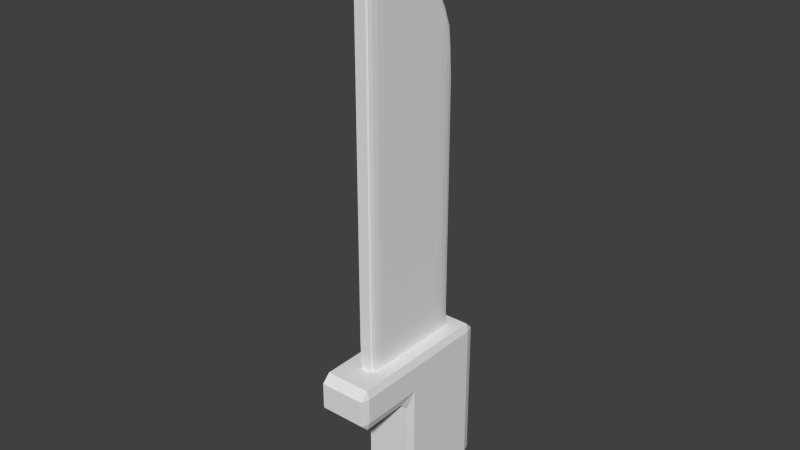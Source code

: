 # Source: knife.blend  (saved by Blender 2.75.0; exported with 4.5.12 LTS)
import bpy
from mathutils import Matrix  # noqa: F401  (used for matrix-valued properties, if any)

bpy.ops.wm.read_factory_settings(use_empty=True)
scene = bpy.context.scene
scene.name = 'Scene'

# ---- collections
col_collection_1 = bpy.data.collections.new('Collection 1'); scene.collection.children.link(col_collection_1)

# ---- world
world_world = bpy.data.worlds.new('World'); scene.world = world_world
world_world.color = (0.05088, 0.05088, 0.05088)
world_world.use_sun_shadow = False
world_world.sun_shadow_jitter_overblur = 0.0
world_world.cycles.sampling_method = 'MANUAL'
world_world.cycles.sample_map_resolution = 256

# ---- meshes
me_cube_004 = bpy.data.meshes.new('Cube.004')
me_cube_004.from_pydata([(-1.0, -0.9, 0.9), (-0.9, -1.0, 0.9), (-0.9, -0.9, 1.0), (-1.0, 0.9, -0.9), (-0.9, 1.0, -0.9), (-0.9, 0.9, -1.0), (-1.0, 0.9, 0.9), (-0.9, 0.9, 1.0), (-0.9, 1.0, 0.9), (1.0, -0.9, 0.9), (0.9, -0.9, 1.0), (0.9, -1.0, 0.9), (1.0, 0.9, -0.9), (0.9, 0.9, -1.0), (0.9, 1.0, -0.9), (0.9, 0.9, 1.0), (1.0, 0.9, 0.9), (0.9, 1.0, 0.9), (-1.0, -0.9, 0.5792), (-0.9, -0.9, 0.4792), (-0.9, -1.0, 0.5792), (-1.0, 0.9, 0.3792), (-1.0, 0.9, 0.5792), (-0.9, 1.0, 0.5792), (-0.9, 1.0, 0.3792), (0.9, 1.0, 0.3792), (0.9, 1.0, 0.5792), (1.0, 0.9, 0.5792), (1.0, 0.9, 0.3792), (1.0, -0.9, 0.5792), (0.9, -1.0, 0.5792), (0.9, -0.9, 0.4792), (-0.9, -0.1123, 1.0), (-1.0, -0.1123, 0.9), (-1.0, -0.3123, 0.9), (-0.9, -0.3123, 1.0), (-1.0, -0.1123, -0.9), (-0.9, -0.1123, -1.0), (-0.9, -0.2123, -0.9), (0.9, -0.3123, 1.0), (1.0, -0.3123, 0.9), (1.0, -0.1123, 0.9), (0.9, -0.1123, 1.0), (1.0, -0.1123, -0.9), (0.9, -0.2123, -0.9), (0.9, -0.1123, -1.0), (1.0, -0.1123, 0.3792), (1.0, -0.1123, 0.5792), (1.0, -0.3123, 0.5792), (0.9, -0.3123, 0.4792), (0.9, -0.2123, 0.3792), (-1.0, -0.3123, 0.5792), (-1.0, -0.1123, 0.5792), (-1.0, -0.1123, 0.3792), (-0.9, -0.2123, 0.3792), (-0.9, -0.3123, 0.4792)], [], [(42, 15, 7, 32), (37, 5, 13, 45), (50, 54, 38, 44), (53, 21, 3, 36), (8, 17, 26, 23), (10, 39, 35, 2), (28, 46, 43, 12), (33, 6, 22, 52), (40, 9, 29, 48), (24, 25, 14, 4), (31, 19, 55, 49), (0, 34, 51, 18), (16, 41, 47, 27), (0, 1, 2), (3, 4, 5), (6, 7, 8), (9, 10, 11), (12, 13, 14), (15, 16, 17), (18, 19, 20), (21, 22, 23, 24), (25, 26, 27, 28), (29, 30, 31), (32, 33, 34, 35), (36, 37, 38), (39, 40, 41, 42), (43, 44, 45), (46, 47, 48, 49, 50), (51, 52, 53, 54, 55), (20, 1, 0, 18), (32, 7, 6, 33), (24, 4, 3, 21), (7, 15, 17, 8), (28, 12, 14, 25), (13, 5, 4, 14), (39, 10, 9, 40), (45, 13, 12, 43), (10, 2, 1, 11), (8, 23, 22, 6), (16, 27, 26, 17), (11, 30, 29, 9), (19, 31, 30, 20), (46, 28, 27, 47), (25, 24, 23, 26), (55, 19, 18, 51), (2, 35, 34, 0), (5, 37, 36, 3), (15, 42, 41, 16), (54, 50, 49, 55), (31, 49, 48, 29), (21, 53, 52, 22), (33, 52, 51, 34), (40, 48, 47, 41), (42, 32, 35, 39), (37, 45, 44, 38), (50, 44, 43, 46), (53, 36, 38, 54), (11, 1, 20, 30)])
_uv = me_cube_004.uv_layers.new(name='UVMap')
_uv.uv.foreach_set('vector', [0.0, 0.0, 1.0, 0.0, 1.0, 1.0, 0.0, 1.0, 0.0, 0.0, 1.0, 0.0, 1.0, 1.0, 0.0, 1.0, 0.0, 0.0, 1.0, 0.0, 1.0, 1.0, 0.0, 1.0, 0.0, 0.0, 1.0, 0.0, 1.0, 1.0, 0.0, 1.0, 0.0, 0.0, 1.0, 0.0, 1.0, 1.0, 0.0, 1.0, 0.0, 0.0, 1.0, 0.0, 1.0, 1.0, 0.0, 1.0, 0.0, 0.0, 1.0, 0.0, 1.0, 1.0, 0.0, 1.0, 0.0, 0.0, 1.0, 0.0, 1.0, 1.0, 0.0, 1.0, 0.0, 0.0, 1.0, 0.0, 1.0, 1.0, 0.0, 1.0, 0.0, 0.0, 1.0, 0.0, 1.0, 1.0, 0.0, 1.0, 0.0, 0.0, 1.0, 0.0, 1.0, 1.0, 0.0, 1.0, 0.0, 0.0, 1.0, 0.0, 1.0, 1.0, 0.0, 1.0, 0.0, 0.0, 1.0, 0.0, 1.0, 1.0, 0.0, 1.0, 0.0, 0.0, 1.0, 0.0, 1.0, 1.0, 0.0, 0.0, 1.0, 0.0, 1.0, 1.0, 0.0, 0.0, 1.0, 0.0, 1.0, 1.0, 0.0, 0.0, 1.0, 0.0, 1.0, 1.0, 0.0, 0.0, 1.0, 0.0, 1.0, 1.0, 0.0, 0.0, 1.0, 0.0, 1.0, 1.0, 0.0, 0.0, 1.0, 0.0, 1.0, 1.0, 0.0, 0.0, 1.0, 0.0, 1.0, 1.0, 0.0, 1.0, 0.0, 0.0, 1.0, 0.0, 1.0, 1.0, 0.0, 1.0, 0.0, 0.0, 1.0, 0.0, 1.0, 1.0, 0.0, 0.0, 1.0, 0.0, 1.0, 1.0, 0.0, 1.0, 0.0, 0.0, 1.0, 0.0, 1.0, 1.0, 0.0, 0.0, 1.0, 0.0, 1.0, 1.0, 0.0, 1.0, 0.0, 0.0, 1.0, 0.0, 1.0, 1.0, 0.5, 1.0, 0.9755, 0.6545, 0.7939, 0.09549, 0.2061, 0.09549, 0.02447, 0.6545, 0.5, 1.0, 0.9755, 0.6545, 0.7939, 0.09549, 0.2061, 0.09549, 0.02447, 0.6545, 0.0, 0.0, 1.0, 0.0, 1.0, 1.0, 0.0, 1.0, 0.0, 0.0, 1.0, 0.0, 1.0, 1.0, 0.0, 1.0, 0.0, 0.0, 1.0, 0.0, 1.0, 1.0, 0.0, 1.0, 0.0, 0.0, 1.0, 0.0, 1.0, 1.0, 0.0, 1.0, 0.0, 0.0, 1.0, 0.0, 1.0, 1.0, 0.0, 1.0, 0.0, 0.0, 1.0, 0.0, 1.0, 1.0, 0.0, 1.0, 0.0, 0.0, 1.0, 0.0, 1.0, 1.0, 0.0, 1.0, 0.0, 0.0, 1.0, 0.0, 1.0, 1.0, 0.0, 1.0, 0.0, 0.0, 1.0, 0.0, 1.0, 1.0, 0.0, 1.0, 0.0, 0.0, 1.0, 0.0, 1.0, 1.0, 0.0, 1.0, 0.0, 0.0, 1.0, 0.0, 1.0, 1.0, 0.0, 1.0, 0.0, 0.0, 1.0, 0.0, 1.0, 1.0, 0.0, 1.0, 0.0, 0.0, 1.0, 0.0, 1.0, 1.0, 0.0, 1.0, 0.0, 0.0, 1.0, 0.0, 1.0, 1.0, 0.0, 1.0, 0.0, 0.0, 1.0, 0.0, 1.0, 1.0, 0.0, 1.0, 0.0, 0.0, 1.0, 0.0, 1.0, 1.0, 0.0, 1.0, 0.0, 0.0, 1.0, 0.0, 1.0, 1.0, 0.0, 1.0, 0.0, 0.0, 1.0, 0.0, 1.0, 1.0, 0.0, 1.0, 0.0, 0.0, 1.0, 0.0, 1.0, 1.0, 0.0, 1.0, 0.0, 0.0, 1.0, 0.0, 1.0, 1.0, 0.0, 1.0, 0.0, 0.0, 1.0, 0.0, 1.0, 1.0, 0.0, 1.0, 0.0, 0.0, 1.0, 0.0, 1.0, 1.0, 0.0, 1.0, 0.0, 0.0, 1.0, 0.0, 1.0, 1.0, 0.0, 1.0, 0.0, 0.0, 1.0, 0.0, 1.0, 1.0, 0.0, 1.0, 0.0, 0.0, 1.0, 0.0, 1.0, 1.0, 0.0, 1.0, 0.0, 0.0, 1.0, 0.0, 1.0, 1.0, 0.0, 1.0, 0.0, 0.0, 1.0, 0.0, 1.0, 1.0, 0.0, 1.0, 0.0, 0.0, 1.0, 0.0, 1.0, 1.0, 0.0, 1.0, 0.0, 0.0, 1.0, 0.0, 1.0, 1.0, 0.0, 1.0])
me_cube_004.use_remesh_preserve_volume = False
me_cube_004.use_remesh_preserve_attributes = False
me_cube_004.use_mirror_vertex_groups = False
me_cube_004.update()
me_cube_010 = bpy.data.meshes.new('Cube.010')
me_cube_010.from_pydata([(-0.6777, -11.88, 8.22), (-1.0, -9.803, 8.22), (-0.6777, -9.803, -1.0), (-0.801, -11.72, 8.22), (-0.9056, -11.27, 8.22), (-0.6777, -11.72, 4.692), (-0.8041, -11.53, 4.603), (-0.8892, -11.16, 4.787), (-0.8638, -11.0, 2.897), (-0.9755, -9.803, 4.692), (-0.9056, -9.803, 1.701), (-0.9755, -10.6, 8.22), (-0.9459, -10.62, 4.603), (-0.8892, -10.58, 2.169), (-0.6777, -10.6, -0.2981), (-0.6777, -11.27, 1.701), (-0.801, -9.803, -0.2981), (-0.8041, -10.62, 0.5489), (-0.7977, -11.16, 2.169), (-0.6777, -11.88, 46.99), (-0.6777, -9.803, 53.79), (-1.0, -9.803, 44.57), (-0.6777, -11.72, 50.34), (-0.6777, -11.27, 52.8), (-0.801, -11.72, 46.79), (-0.8074, -11.56, 50.32), (-0.8097, -11.29, 52.89), (-0.8812, -11.11, 51.91), (-0.801, -9.799, 53.08), (-0.9056, -9.797, 51.08), (-0.6777, -10.6, 54.01), (-0.8074, -10.64, 53.34), (-0.908, -10.65, 52.14), (-0.9755, -10.6, 45.48), (-0.9056, -11.27, 46.26), (-0.9755, -9.799, 48.09), (-0.9505, -10.64, 49.24), (-0.908, -11.29, 50.06), (-0.6777, 1.0, 5.794), (-0.6777, -1.075, -1.0), (-1.0, -1.075, 5.794), (-0.6777, 0.842, 3.194), (-0.6777, 0.3921, 0.99), (-0.801, 0.842, 5.794), (-0.8041, 0.6514, 3.129), (-0.7977, 0.2866, 1.335), (-0.8638, 0.1228, 1.872), (-0.801, -1.075, -0.4828), (-0.9056, -1.075, 0.99), (-0.6777, -0.2812, -0.4828), (-0.8041, -0.2613, 0.1413), (-0.8892, -0.3026, 1.335), (-0.9755, -0.2812, 5.794), (-0.9056, 0.3921, 5.794), (-0.9755, -1.075, 3.194), (-0.9459, -0.2613, 3.129), (-0.8892, 0.2866, 3.264), (-0.6777, -1.075, 43.58), (-0.6777, 1.0, 34.36), (-1.0, -1.075, 36.79), (-0.6777, -0.2812, 42.14), (-0.6777, 0.3921, 39.88), (-0.801, -1.07, 43.06), (-0.8074, -0.2379, 41.56), (-0.8097, 0.4082, 39.91), (-0.8812, 0.2364, 39.55), (-0.801, 0.842, 34.57), (-0.9056, 0.3921, 35.1), (-0.6777, 0.842, 37.15), (-0.8074, 0.6812, 37.48), (-0.908, 0.4082, 37.85), (-0.9755, -1.07, 39.38), (-0.9056, -1.068, 41.59), (-0.9755, -0.2812, 35.88), (-0.9505, -0.2379, 38.55), (-0.908, -0.2218, 40.65), (0.6777, -11.88, 8.22), (0.6777, -9.803, -1.0), (1.0, -9.803, 8.22), (0.6777, -11.72, 4.692), (0.6777, -11.27, 1.701), (0.801, -11.72, 8.22), (0.8041, -11.53, 4.603), (0.7977, -11.16, 2.169), (0.8638, -11.0, 2.897), (0.801, -9.803, -0.2981), (0.9056, -9.803, 1.701), (0.6777, -10.6, -0.2981), (0.8041, -10.62, 0.5489), (0.8892, -10.58, 2.169), (0.9755, -10.6, 8.22), (0.9056, -11.27, 8.22), (0.9755, -9.803, 4.692), (0.9459, -10.62, 4.603), (0.8892, -11.16, 4.787), (0.6777, -9.803, 53.79), (0.6777, -11.88, 46.99), (1.0, -9.803, 44.57), (0.6777, -10.6, 54.01), (0.6777, -11.27, 52.8), (0.801, -9.799, 53.08), (0.8074, -10.64, 53.34), (0.8097, -11.29, 52.89), (0.8812, -11.11, 51.91), (0.801, -11.72, 46.79), (0.9056, -11.27, 46.26), (0.6777, -11.72, 50.34), (0.8074, -11.56, 50.32), (0.908, -11.29, 50.06), (0.9755, -9.799, 48.09), (0.9056, -9.797, 51.08), (0.9755, -10.6, 45.48), (0.9505, -10.64, 49.24), (0.908, -10.65, 52.14), (1.0, -1.075, 5.794), (0.6777, -1.075, -1.0), (0.6777, 1.0, 5.794), (0.9755, -1.075, 3.194), (0.9056, -1.075, 0.99), (0.9755, -0.2812, 5.794), (0.9459, -0.2613, 3.129), (0.8892, -0.3026, 1.335), (0.8638, 0.1228, 1.872), (0.6777, -0.2812, -0.4828), (0.6777, 0.3921, 0.99), (0.801, -1.075, -0.4828), (0.8041, -0.2613, 0.1413), (0.7977, 0.2866, 1.335), (0.801, 0.842, 5.794), (0.9056, 0.3921, 5.794), (0.6777, 0.842, 3.194), (0.8041, 0.6514, 3.129), (0.8892, 0.2866, 3.264), (0.6777, -1.075, 43.58), (1.0, -1.075, 36.79), (0.6777, 1.0, 34.36), (0.801, -1.07, 43.06), (0.9056, -1.068, 41.59), (0.6777, -0.2812, 42.14), (0.8074, -0.2379, 41.56), (0.908, -0.2218, 40.65), (0.8812, 0.2364, 39.55), (0.9755, -0.2812, 35.88), (0.9056, 0.3921, 35.1), (0.9755, -1.07, 39.38), (0.9505, -0.2379, 38.55), (0.908, 0.4082, 37.85), (0.6777, 0.842, 37.15), (0.6777, 0.3921, 39.88), (0.801, 0.842, 34.57), (0.8074, 0.6812, 37.48), (0.8097, 0.4082, 39.91)], [], [(2, 39, 115, 77), (134, 97, 78, 114), (95, 133, 57, 20), (96, 19, 0, 76), (58, 135, 116, 38), (0, 3, 6, 5), (3, 4, 7, 6), (5, 6, 18, 15), (6, 7, 8, 18), (1, 9, 12, 11), (9, 10, 13, 12), (11, 12, 7, 4), (12, 13, 8, 7), (2, 14, 17, 16), (14, 15, 18, 17), (16, 17, 13, 10), (17, 18, 8, 13), (19, 22, 25, 24), (22, 23, 26, 25), (24, 25, 37, 34), (25, 26, 27, 37), (20, 28, 31, 30), (28, 29, 32, 31), (30, 31, 26, 23), (31, 32, 27, 26), (21, 33, 36, 35), (33, 34, 37, 36), (35, 36, 32, 29), (36, 37, 27, 32), (38, 41, 44, 43), (41, 42, 45, 44), (43, 44, 56, 53), (44, 45, 46, 56), (39, 47, 50, 49), (47, 48, 51, 50), (49, 50, 45, 42), (50, 51, 46, 45), (40, 52, 55, 54), (52, 53, 56, 55), (54, 55, 51, 48), (55, 56, 46, 51), (57, 60, 63, 62), (60, 61, 64, 63), (62, 63, 75, 72), (63, 64, 65, 75), (58, 66, 69, 68), (66, 67, 70, 69), (68, 69, 64, 61), (69, 70, 65, 64), (59, 71, 74, 73), (71, 72, 75, 74), (73, 74, 70, 67), (74, 75, 65, 70), (76, 79, 82, 81), (79, 80, 83, 82), (81, 82, 94, 91), (82, 83, 84, 94), (77, 85, 88, 87), (85, 86, 89, 88), (87, 88, 83, 80), (88, 89, 84, 83), (78, 90, 93, 92), (90, 91, 94, 93), (92, 93, 89, 86), (93, 94, 84, 89), (95, 98, 101, 100), (98, 99, 102, 101), (100, 101, 113, 110), (101, 102, 103, 113), (96, 104, 107, 106), (104, 105, 108, 107), (106, 107, 102, 99), (107, 108, 103, 102), (97, 109, 112, 111), (109, 110, 113, 112), (111, 112, 108, 105), (112, 113, 103, 108), (114, 117, 120, 119), (117, 118, 121, 120), (119, 120, 132, 129), (120, 121, 122, 132), (115, 123, 126, 125), (123, 124, 127, 126), (125, 126, 121, 118), (126, 127, 122, 121), (116, 128, 131, 130), (128, 129, 132, 131), (130, 131, 127, 124), (131, 132, 122, 127), (133, 136, 139, 138), (136, 137, 140, 139), (138, 139, 151, 148), (139, 140, 141, 151), (134, 142, 145, 144), (142, 143, 146, 145), (144, 145, 140, 137), (145, 146, 141, 140), (135, 147, 150, 149), (147, 148, 151, 150), (149, 150, 146, 143), (150, 151, 141, 146), (0, 19, 24, 3), (3, 24, 34, 4), (4, 34, 33, 11), (11, 33, 21, 1), (20, 57, 62, 28), (28, 62, 72, 29), (29, 72, 71, 35), (35, 71, 59, 21), (58, 38, 43, 66), (66, 43, 53, 67), (67, 53, 52, 73), (73, 52, 40, 59), (39, 2, 16, 47), (47, 16, 10, 48), (48, 10, 9, 54), (54, 9, 1, 40), (57, 133, 138, 60), (60, 138, 148, 61), (61, 148, 147, 68), (68, 147, 135, 58), (134, 114, 119, 142), (142, 119, 129, 143), (143, 129, 128, 149), (149, 128, 116, 135), (115, 39, 49, 123), (123, 49, 42, 124), (124, 42, 41, 130), (130, 41, 38, 116), (133, 95, 100, 136), (136, 100, 110, 137), (137, 110, 109, 144), (144, 109, 97, 134), (96, 76, 81, 104), (104, 81, 91, 105), (105, 91, 90, 111), (111, 90, 78, 97), (77, 115, 125, 85), (85, 125, 118, 86), (86, 118, 117, 92), (92, 117, 114, 78), (95, 20, 30, 98), (98, 30, 23, 99), (99, 23, 22, 106), (106, 22, 19, 96), (2, 77, 87, 14), (14, 87, 80, 15), (15, 80, 79, 5), (5, 79, 76, 0), (21, 59, 40, 1)])
_uv = me_cube_010.uv_layers.new(name='UVMap')
_uv.uv.foreach_set('vector', [0.9553, 0.3915, 0.9553, 0.2329, 1.0, 0.2329, 1.0, 0.3915, 0.3556, 0.687, 0.0681, 0.8283, 0.0681, 0.1676, 0.3556, 0.1236, 0.9553, 0.2034, 0.9553, 1.734e-08, 1.0, 0.0, 1.0, 0.2034, 0.8529, 0.1287, 0.8976, 0.1287, 0.8976, 0.8325, 0.8529, 0.8325, 0.951, 0.6332, 0.9063, 0.6332, 0.9063, 0.1139, 0.951, 0.1139, 0.8486, 0.1676, 0.8435, 0.1676, 0.8372, 0.1019, 0.8434, 0.1035, 0.8435, 0.1676, 0.8288, 0.1676, 0.8253, 0.1052, 0.8372, 0.1019, 0.8434, 0.1035, 0.8372, 0.1019, 0.8252, 0.05762, 0.8286, 0.04909, 0.8372, 0.1019, 0.8253, 0.1052, 0.8198, 0.07085, 0.8252, 0.05762, 0.7805, 0.1676, 0.7805, 0.1035, 0.8073, 0.1019, 0.8066, 0.1676, 0.7805, 0.1035, 0.7804, 0.04911, 0.8059, 0.05763, 0.8073, 0.1019, 0.8066, 0.1676, 0.8073, 0.1019, 0.8253, 0.1052, 0.8288, 0.1676, 0.8073, 0.1019, 0.8059, 0.05763, 0.8198, 0.07085, 0.8253, 0.1052, 0.7802, 0.0, 0.8064, 0.01276, 0.8071, 0.02817, 0.7803, 0.01277, 0.8064, 0.01276, 0.8286, 0.04909, 0.8252, 0.05762, 0.8071, 0.02817, 0.7803, 0.01277, 0.8071, 0.02817, 0.8059, 0.05763, 0.7804, 0.04911, 0.8071, 0.02817, 0.8252, 0.05762, 0.8198, 0.07085, 0.8059, 0.05763, 0.8486, 0.8724, 0.8434, 0.9332, 0.8382, 0.9329, 0.8435, 0.8687, 0.8976, 0.06783, 0.8976, 0.02264, 0.902, 0.02112, 0.9019, 0.06793, 0.8435, 0.8687, 0.8382, 0.9329, 0.8293, 0.9282, 0.8288, 0.8591, 0.8382, 0.9329, 0.8292, 0.9795, 0.8235, 0.9618, 0.8293, 0.9282, 0.7802, 0.9959, 0.7802, 0.9831, 0.8078, 0.9879, 0.8064, 1.0, 0.7802, 0.9831, 0.7802, 0.9467, 0.8083, 0.966, 0.8078, 0.9879, 0.8064, 1.0, 0.8078, 0.9879, 0.8292, 0.9795, 0.8286, 0.978, 0.8078, 0.9879, 0.8083, 0.966, 0.8235, 0.9618, 0.8292, 0.9795, 0.7805, 0.8283, 0.8066, 0.8449, 0.8079, 0.9133, 0.7803, 0.8924, 0.8066, 0.8449, 0.8288, 0.8591, 0.8293, 0.9282, 0.8079, 0.9133, 0.7803, 0.8924, 0.8079, 0.9133, 0.8083, 0.966, 0.7802, 0.9467, 0.8079, 0.9133, 0.8293, 0.9282, 0.8235, 0.9618, 0.8083, 0.966, 0.4243, 0.1235, 0.4295, 0.07627, 0.4359, 0.07509, 0.4296, 0.1235, 0.4295, 0.07627, 0.4443, 0.0362, 0.4479, 0.04249, 0.4359, 0.07509, 0.4296, 0.1235, 0.4359, 0.07509, 0.448, 0.07756, 0.4445, 0.1236, 0.4359, 0.07509, 0.4479, 0.04249, 0.4534, 0.05224, 0.448, 0.07756, 0.4927, 2.283e-05, 0.4928, 0.009436, 0.466, 0.02078, 0.4665, 0.009426, 0.4928, 0.009436, 0.4929, 0.03622, 0.4674, 0.0425, 0.466, 0.02078, 0.4665, 0.009426, 0.466, 0.02078, 0.4479, 0.04249, 0.4443, 0.0362, 0.466, 0.02078, 0.4674, 0.0425, 0.4534, 0.05224, 0.4479, 0.04249, 0.4929, 0.1236, 0.4668, 0.1236, 0.4661, 0.07511, 0.4929, 0.07629, 0.4668, 0.1236, 0.4445, 0.1236, 0.448, 0.07756, 0.4661, 0.07511, 0.4929, 0.07629, 0.4661, 0.07511, 0.4674, 0.0425, 0.4929, 0.03622, 0.4661, 0.07511, 0.448, 0.07756, 0.4534, 0.05224, 0.4674, 0.0425, 0.4927, 0.8105, 0.4665, 0.7842, 0.4652, 0.7737, 0.4926, 0.8009, 0.951, 0.7747, 0.951, 0.7335, 0.9553, 0.7341, 0.9553, 0.7642, 0.4926, 0.8009, 0.4652, 0.7737, 0.4647, 0.7571, 0.4926, 0.7741, 0.4652, 0.7737, 0.4439, 0.7437, 0.4496, 0.7372, 0.4647, 0.7571, 0.4243, 0.6429, 0.4296, 0.6465, 0.4349, 0.6995, 0.4295, 0.6935, 0.4296, 0.6465, 0.4445, 0.6562, 0.444, 0.7062, 0.4349, 0.6995, 0.951, 0.6838, 0.9553, 0.6898, 0.9553, 0.7341, 0.951, 0.7335, 0.4349, 0.6995, 0.444, 0.7062, 0.4496, 0.7372, 0.4439, 0.7437, 0.4929, 0.687, 0.4927, 0.7341, 0.4653, 0.719, 0.4668, 0.6704, 0.4927, 0.7341, 0.4926, 0.7741, 0.4647, 0.7571, 0.4653, 0.719, 0.4668, 0.6704, 0.4653, 0.719, 0.444, 0.7062, 0.4445, 0.6562, 0.4653, 0.719, 0.4647, 0.7571, 0.4496, 0.7372, 0.444, 0.7062, 0.0, 0.1676, 0.005205, 0.1035, 0.01138, 0.1019, 0.005099, 0.1676, 0.005205, 0.1035, 0.02003, 0.04909, 0.0234, 0.05762, 0.01138, 0.1019, 0.005099, 0.1676, 0.01138, 0.1019, 0.02332, 0.1052, 0.01983, 0.1676, 0.01138, 0.1019, 0.0234, 0.05762, 0.02874, 0.07085, 0.02332, 0.1052, 0.06838, 0.0, 0.06827, 0.01277, 0.04145, 0.02817, 0.04221, 0.01276, 0.06827, 0.01277, 0.06818, 0.04911, 0.04274, 0.05763, 0.04145, 0.02817, 0.04221, 0.01276, 0.04145, 0.02817, 0.0234, 0.05762, 0.02003, 0.04909, 0.04145, 0.02817, 0.04274, 0.05763, 0.02874, 0.07085, 0.0234, 0.05762, 0.0681, 0.1676, 0.04196, 0.1676, 0.04133, 0.1019, 0.06812, 0.1035, 0.04196, 0.1676, 0.01983, 0.1676, 0.02332, 0.1052, 0.04133, 0.1019, 0.06812, 0.1035, 0.04133, 0.1019, 0.04274, 0.05763, 0.06818, 0.04911, 0.04133, 0.1019, 0.02332, 0.1052, 0.02874, 0.07085, 0.04274, 0.05763, 0.06838, 0.9959, 0.04221, 1.0, 0.04081, 0.9879, 0.06841, 0.9831, 0.04221, 1.0, 0.02003, 0.978, 0.01942, 0.9795, 0.04081, 0.9879, 0.06841, 0.9831, 0.04081, 0.9879, 0.04027, 0.966, 0.06836, 0.9467, 0.04081, 0.9879, 0.01942, 0.9795, 0.02507, 0.9618, 0.04027, 0.966, 1.886e-07, 0.8724, 0.005099, 0.8687, 0.01039, 0.9329, 0.005205, 0.9332, 0.005099, 0.8687, 0.01983, 0.8591, 0.01934, 0.9282, 0.01039, 0.9329, 0.8529, 0.06783, 0.8487, 0.06793, 0.8486, 0.02112, 0.8529, 0.02264, 0.01039, 0.9329, 0.01934, 0.9282, 0.02507, 0.9618, 0.01942, 0.9795, 0.0681, 0.8283, 0.06826, 0.8924, 0.04069, 0.9133, 0.04196, 0.8449, 0.06826, 0.8924, 0.06836, 0.9467, 0.04027, 0.966, 0.04069, 0.9133, 0.04196, 0.8449, 0.04069, 0.9133, 0.01934, 0.9282, 0.01983, 0.8591, 0.04069, 0.9133, 0.04027, 0.966, 0.02507, 0.9618, 0.01934, 0.9282, 0.3556, 0.1236, 0.3557, 0.07629, 0.3825, 0.07511, 0.3818, 0.1236, 0.3557, 0.07629, 0.3557, 0.03622, 0.3812, 0.0425, 0.3825, 0.07511, 0.3818, 0.1236, 0.3825, 0.07511, 0.4006, 0.07756, 0.4041, 0.1236, 0.3825, 0.07511, 0.3812, 0.0425, 0.3952, 0.05224, 0.4006, 0.07756, 0.3559, 2.28e-05, 0.3821, 0.009426, 0.3826, 0.02078, 0.3558, 0.009436, 0.3821, 0.009426, 0.4043, 0.0362, 0.4007, 0.04249, 0.3826, 0.02078, 0.3558, 0.009436, 0.3826, 0.02078, 0.3812, 0.0425, 0.3557, 0.03622, 0.3826, 0.02078, 0.4007, 0.04249, 0.3952, 0.05224, 0.3812, 0.0425, 0.4243, 0.1235, 0.419, 0.1235, 0.4127, 0.07509, 0.4191, 0.07627, 0.419, 0.1235, 0.4041, 0.1236, 0.4006, 0.07756, 0.4127, 0.07509, 0.4191, 0.07627, 0.4127, 0.07509, 0.4007, 0.04249, 0.4043, 0.0362, 0.4127, 0.07509, 0.4006, 0.07756, 0.3952, 0.05224, 0.4007, 0.04249, 0.3559, 0.8105, 0.356, 0.8009, 0.3834, 0.7737, 0.3821, 0.7842, 0.356, 0.8009, 0.356, 0.7741, 0.3838, 0.7571, 0.3834, 0.7737, 0.9063, 0.7747, 0.902, 0.7642, 0.902, 0.7341, 0.9063, 0.7335, 0.3834, 0.7737, 0.3838, 0.7571, 0.399, 0.7372, 0.4047, 0.7437, 0.3556, 0.687, 0.3818, 0.6704, 0.3833, 0.719, 0.3558, 0.7341, 0.3818, 0.6704, 0.4041, 0.6562, 0.4046, 0.7062, 0.3833, 0.719, 0.3558, 0.7341, 0.3833, 0.719, 0.3838, 0.7571, 0.356, 0.7741, 0.3833, 0.719, 0.4046, 0.7062, 0.399, 0.7372, 0.3838, 0.7571, 0.4243, 0.6429, 0.4191, 0.6935, 0.4137, 0.6995, 0.419, 0.6465, 0.9063, 0.6838, 0.9063, 0.7335, 0.902, 0.7341, 0.902, 0.6898, 0.419, 0.6465, 0.4137, 0.6995, 0.4046, 0.7062, 0.4041, 0.6562, 0.4137, 0.6995, 0.4047, 0.7437, 0.399, 0.7372, 0.4046, 0.7062, 0.8486, 0.1676, 0.8486, 0.8724, 0.8435, 0.8687, 0.8435, 0.1676, 0.8435, 0.1676, 0.8435, 0.8687, 0.8288, 0.8591, 0.8288, 0.1676, 0.8288, 0.1676, 0.8288, 0.8591, 0.8066, 0.8449, 0.8066, 0.1676, 0.8066, 0.1676, 0.8066, 0.8449, 0.7805, 0.8283, 0.7805, 0.1676, 0.7802, 0.9959, 0.4927, 0.8105, 0.4926, 0.8009, 0.7802, 0.9831, 0.7802, 0.9831, 0.4926, 0.8009, 0.4926, 0.7741, 0.7802, 0.9467, 0.7802, 0.9467, 0.4926, 0.7741, 0.4927, 0.7341, 0.7803, 0.8924, 0.7803, 0.8924, 0.4927, 0.7341, 0.4929, 0.687, 0.7805, 0.8283, 0.4243, 0.6429, 0.4243, 0.1235, 0.4296, 0.1235, 0.4296, 0.6465, 0.4296, 0.6465, 0.4296, 0.1235, 0.4445, 0.1236, 0.4445, 0.6562, 0.4445, 0.6562, 0.4445, 0.1236, 0.4668, 0.1236, 0.4668, 0.6704, 0.4668, 0.6704, 0.4668, 0.1236, 0.4929, 0.1236, 0.4929, 0.687, 0.4927, 2.283e-05, 0.7802, 0.0, 0.7803, 0.01277, 0.4928, 0.009436, 0.4928, 0.009436, 0.7803, 0.01277, 0.7804, 0.04911, 0.4929, 0.03622, 0.4929, 0.03622, 0.7804, 0.04911, 0.7805, 0.1035, 0.4929, 0.07629, 0.4929, 0.07629, 0.7805, 0.1035, 0.7805, 0.1676, 0.4929, 0.1236, 0.951, 0.8011, 0.9063, 0.8011, 0.9063, 0.7747, 0.951, 0.7747, 0.951, 0.7747, 0.9063, 0.7747, 0.9063, 0.7335, 0.951, 0.7335, 0.951, 0.7335, 0.9063, 0.7335, 0.9063, 0.6838, 0.951, 0.6838, 0.951, 0.6838, 0.9063, 0.6838, 0.9063, 0.6332, 0.951, 0.6332, 0.3556, 0.687, 0.3556, 0.1236, 0.3818, 0.1236, 0.3818, 0.6704, 0.3818, 0.6704, 0.3818, 0.1236, 0.4041, 0.1236, 0.4041, 0.6562, 0.4041, 0.6562, 0.4041, 0.1236, 0.419, 0.1235, 0.419, 0.6465, 0.419, 0.6465, 0.419, 0.1235, 0.4243, 0.1235, 0.4243, 0.6429, 1.0, 0.2329, 0.9553, 0.2329, 0.9553, 0.2184, 1.0, 0.2184, 0.9063, 0.0, 0.951, 5.147e-08, 0.951, 0.02665, 0.9063, 0.02665, 0.9063, 0.02665, 0.951, 0.02665, 0.951, 0.06663, 0.9063, 0.06663, 0.9063, 0.06663, 0.951, 0.06663, 0.951, 0.1139, 0.9063, 0.1139, 0.3559, 0.8105, 0.06838, 0.9959, 0.06841, 0.9831, 0.356, 0.8009, 0.356, 0.8009, 0.06841, 0.9831, 0.06836, 0.9467, 0.356, 0.7741, 0.356, 0.7741, 0.06836, 0.9467, 0.06826, 0.8924, 0.3558, 0.7341, 0.3558, 0.7341, 0.06826, 0.8924, 0.0681, 0.8283, 0.3556, 0.687, 1.886e-07, 0.8724, 0.0, 0.1676, 0.005099, 0.1676, 0.005099, 0.8687, 0.005099, 0.8687, 0.005099, 0.1676, 0.01983, 0.1676, 0.01983, 0.8591, 0.01983, 0.8591, 0.01983, 0.1676, 0.04196, 0.1676, 0.04196, 0.8449, 0.04196, 0.8449, 0.04196, 0.1676, 0.0681, 0.1676, 0.0681, 0.8283, 0.06838, 0.0, 0.3559, 2.28e-05, 0.3558, 0.009436, 0.06827, 0.01277, 0.06827, 0.01277, 0.3558, 0.009436, 0.3557, 0.03622, 0.06818, 0.04911, 0.06818, 0.04911, 0.3557, 0.03622, 0.3557, 0.07629, 0.06812, 0.1035, 0.06812, 0.1035, 0.3557, 0.07629, 0.3556, 0.1236, 0.0681, 0.1676, 0.9553, 0.2034, 1.0, 0.2034, 1.0, 0.2184, 0.9553, 0.2184, 0.8529, 0.0, 0.8976, 0.0, 0.8976, 0.02264, 0.8529, 0.02264, 0.8529, 0.02264, 0.8976, 0.02264, 0.8976, 0.06783, 0.8529, 0.06783, 0.8529, 0.06783, 0.8976, 0.06783, 0.8976, 0.1287, 0.8529, 0.1287, 0.9553, 0.3915, 1.0, 0.3915, 1.0, 0.406, 0.9553, 0.406, 0.8976, 0.9859, 0.8529, 0.9859, 0.8529, 0.9502, 0.8976, 0.9502, 0.8976, 0.9502, 0.8529, 0.9502, 0.8529, 0.8964, 0.8976, 0.8964, 0.8976, 0.8964, 0.8529, 0.8964, 0.8529, 0.8325, 0.8976, 0.8325, 0.7805, 0.8283, 0.4929, 0.687, 0.4929, 0.1236, 0.7805, 0.1676])
me_cube_010.use_remesh_preserve_volume = False
me_cube_010.use_remesh_preserve_attributes = False
me_cube_010.use_mirror_vertex_groups = False
me_cube_010.update()

# ---- objects
ob_cube_008 = bpy.data.objects.new('Cube.008', me_cube_004)
ob_cube_009 = bpy.data.objects.new('Cube.009', me_cube_010)

# ---- transforms, parenting, visibility, modifiers, constraints
ob_cube_008.location = (-0.2335, 0.07927, -0.315)
ob_cube_008.scale = (0.06909, 0.2215, 0.2215)
ob_cube_008.lineart.crease_threshold = 0.0
ob_cube_009.location = (-0.2317, 0.2237, -0.2161)
ob_cube_009.scale = (0.02348, 0.02348, 0.02348)
ob_cube_009.lineart.crease_threshold = 0.0

# ---- collection membership
col_collection_1.objects.link(ob_cube_008)
col_collection_1.objects.link(ob_cube_009)

# ---- scene / render settings (as saved in the file)
scene.frame_start = 1; scene.frame_end = 250; scene.frame_set(1)
scene.render.engine = 'BLENDER_EEVEE_NEXT'
scene.render.resolution_percentage = 50
scene.render.dither_intensity = 0.0
scene.cycles.use_denoising = False
scene.cycles.samples = 10
scene.cycles.sampling_pattern = 'TABULATED_SOBOL'
scene.cycles.light_sampling_threshold = 0.0
scene.cycles.use_adaptive_sampling = False
scene.cycles.use_light_tree = False
scene.cycles.blur_glossy = 0.0
scene.cycles.pixel_filter_type = 'GAUSSIAN'
scene.cycles.sample_clamp_indirect = 0.0
scene.view_settings.view_transform = 'Standard'
bpy.context.view_layer.update()

# ---- added for rendering (the .blend has no active camera and no usable light): camera, sun
cam_auto = bpy.data.cameras.new('AutoCamera')
cam_auto.lens = 50.0
cam_auto.sensor_width = 36.0
cam_auto.clip_end = 1000.0
ob_auto_camera = bpy.data.objects.new('AutoCamera', cam_auto)
scene.collection.objects.link(ob_auto_camera)
ob_auto_camera.location = (1.29788, -1.75833, 1.4829)
ob_auto_camera.rotation_euler = (1.09748, -7.21219e-08, 0.694738)
scene.camera = ob_auto_camera
light_auto_sun = bpy.data.lights.new('AutoSun', 'SUN')
light_auto_sun.energy = 3.0
light_auto_sun.angle = 0.0523599
ob_auto_sun = bpy.data.objects.new('AutoSun', light_auto_sun)
scene.collection.objects.link(ob_auto_sun)
ob_auto_sun.rotation_euler = (0.872665, 0.174533, 0.523599)
bpy.context.view_layer.update()
